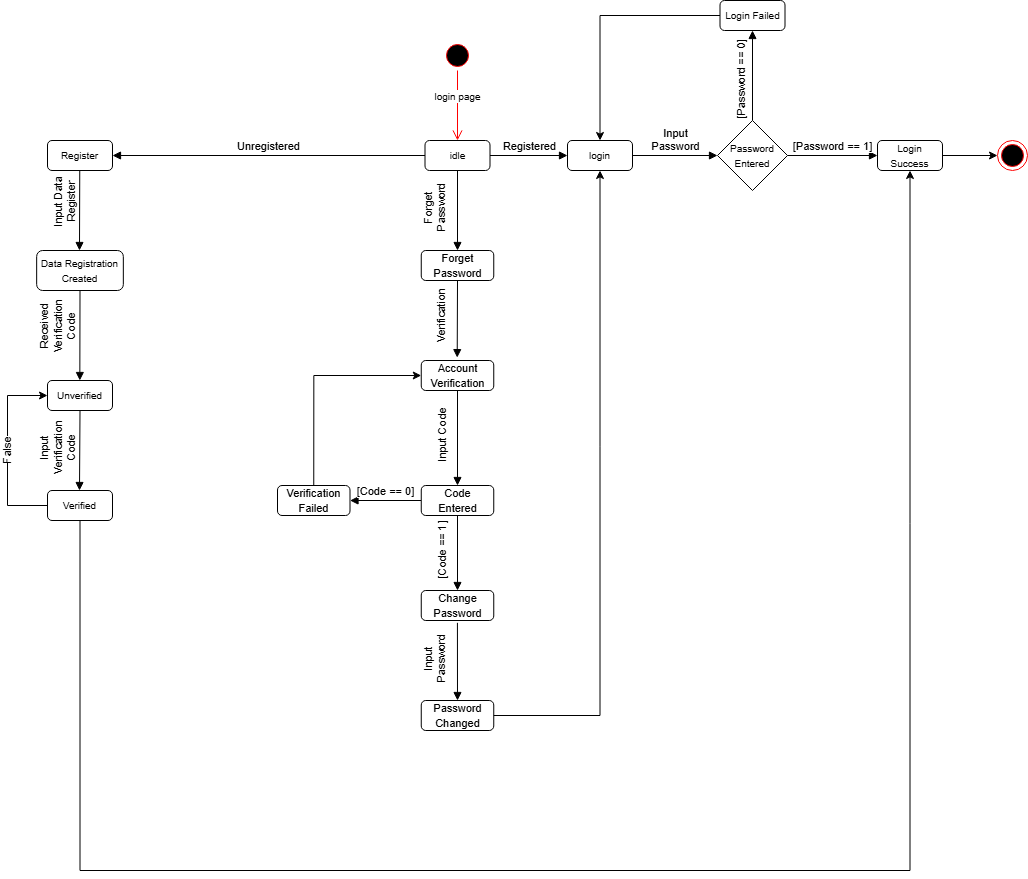

The diagram above was exported from draw.io. Its source (the exported page's mxGraphModel, read from the mxfile embedded in the PNG):
<mxGraphModel dx="2028" dy="1748" grid="1" gridSize="10" guides="1" tooltips="1" connect="1" arrows="1" fold="1" page="1" pageScale="1" pageWidth="850" pageHeight="1100" math="0" shadow="0">
  <root>
    <mxCell id="0" />
    <mxCell id="1" parent="0" />
    <mxCell id="08wwgERbT9x2wJCMUFQg-1" parent="1" style="ellipse;html=1;shape=startState;fillColor=#000000;strokeColor=#ff0000;" value="" vertex="1">
      <mxGeometry height="30" width="30" x="425" y="20" as="geometry" />
    </mxCell>
    <mxCell id="08wwgERbT9x2wJCMUFQg-2" edge="1" parent="1" source="08wwgERbT9x2wJCMUFQg-1" style="edgeStyle=orthogonalEdgeStyle;html=1;verticalAlign=bottom;endArrow=open;endSize=8;strokeColor=#ff0000;rounded=0;entryX=0.5;entryY=0;entryDx=0;entryDy=0;" target="08wwgERbT9x2wJCMUFQg-6" value="&lt;div&gt;&lt;font style=&quot;font-size: 10px;&quot;&gt;login page&lt;/font&gt;&lt;/div&gt;">
      <mxGeometry relative="1" as="geometry">
        <mxPoint x="440" y="110" as="targetPoint" />
      </mxGeometry>
    </mxCell>
    <mxCell id="08wwgERbT9x2wJCMUFQg-6" parent="1" style="rounded=1;whiteSpace=wrap;html=1;" value="&lt;font style=&quot;font-size: 10px;&quot;&gt;idle&lt;/font&gt;" vertex="1">
      <mxGeometry height="30" width="65" x="407.5" y="120" as="geometry" />
    </mxCell>
    <mxCell id="08wwgERbT9x2wJCMUFQg-10" parent="1" style="rounded=1;whiteSpace=wrap;html=1;" value="&lt;font style=&quot;font-size: 10px;&quot;&gt;login&lt;/font&gt;" vertex="1">
      <mxGeometry height="30" width="65" x="550" y="120" as="geometry" />
    </mxCell>
    <mxCell id="08wwgERbT9x2wJCMUFQg-21" parent="1" style="rhombus;whiteSpace=wrap;html=1;" value="&lt;span style=&quot;font-size: 10px;&quot;&gt;Password Entered&lt;/span&gt;" vertex="1">
      <mxGeometry height="70" width="70" x="700" y="100" as="geometry" />
    </mxCell>
    <mxCell id="08wwgERbT9x2wJCMUFQg-22" parent="1" style="rounded=1;whiteSpace=wrap;html=1;" value="&lt;span style=&quot;font-size: 10px;&quot;&gt;Login Failed&lt;/span&gt;" vertex="1">
      <mxGeometry height="30" width="65" x="702.5" y="-20" as="geometry" />
    </mxCell>
    <mxCell id="08wwgERbT9x2wJCMUFQg-23" edge="1" parent="1" source="08wwgERbT9x2wJCMUFQg-22" style="endArrow=classic;html=1;rounded=0;entryX=0.5;entryY=0;entryDx=0;entryDy=0;exitX=0;exitY=0.5;exitDx=0;exitDy=0;edgeStyle=orthogonalEdgeStyle;" target="08wwgERbT9x2wJCMUFQg-10" value="">
      <mxGeometry height="50" relative="1" width="50" as="geometry">
        <mxPoint x="600" y="240" as="sourcePoint" />
        <mxPoint x="650" y="190" as="targetPoint" />
      </mxGeometry>
    </mxCell>
    <mxCell id="08wwgERbT9x2wJCMUFQg-27" parent="1" style="rounded=1;whiteSpace=wrap;html=1;" value="&lt;span style=&quot;font-size: 10px;&quot;&gt;Login Success&lt;/span&gt;" vertex="1">
      <mxGeometry height="30" width="65" x="860" y="120" as="geometry" />
    </mxCell>
    <mxCell id="08wwgERbT9x2wJCMUFQg-29" edge="1" parent="1" source="08wwgERbT9x2wJCMUFQg-27" style="endArrow=classic;html=1;rounded=0;exitX=1;exitY=0.5;exitDx=0;exitDy=0;" value="">
      <mxGeometry height="50" relative="1" width="50" as="geometry">
        <mxPoint x="940" y="180" as="sourcePoint" />
        <mxPoint x="980" y="135" as="targetPoint" />
      </mxGeometry>
    </mxCell>
    <mxCell id="08wwgERbT9x2wJCMUFQg-30" parent="1" style="ellipse;html=1;shape=endState;fillColor=#000000;strokeColor=#ff0000;" value="" vertex="1">
      <mxGeometry height="30" width="30" x="980" y="120" as="geometry" />
    </mxCell>
    <mxCell id="08wwgERbT9x2wJCMUFQg-31" edge="1" parent="1" source="08wwgERbT9x2wJCMUFQg-6" style="html=1;verticalAlign=bottom;endArrow=block;curved=0;rounded=0;exitX=1;exitY=0.5;exitDx=0;exitDy=0;entryX=0;entryY=0.5;entryDx=0;entryDy=0;" target="08wwgERbT9x2wJCMUFQg-10" value="Registered">
      <mxGeometry relative="1" width="80" as="geometry">
        <mxPoint x="480" y="134.66" as="sourcePoint" />
        <mxPoint x="560" y="134.66" as="targetPoint" />
      </mxGeometry>
    </mxCell>
    <mxCell id="08wwgERbT9x2wJCMUFQg-34" edge="1" parent="1" source="08wwgERbT9x2wJCMUFQg-10" style="html=1;verticalAlign=bottom;endArrow=block;curved=0;rounded=0;exitX=1;exitY=0.5;exitDx=0;exitDy=0;entryX=0;entryY=0.5;entryDx=0;entryDy=0;" target="08wwgERbT9x2wJCMUFQg-21" value="Input&lt;div&gt;Password&lt;/div&gt;">
      <mxGeometry relative="1" width="80" as="geometry">
        <mxPoint x="622.5" y="134.76" as="sourcePoint" />
        <mxPoint x="702.5" y="134.76" as="targetPoint" />
      </mxGeometry>
    </mxCell>
    <mxCell id="08wwgERbT9x2wJCMUFQg-35" edge="1" parent="1" source="08wwgERbT9x2wJCMUFQg-21" style="html=1;verticalAlign=bottom;endArrow=block;curved=0;rounded=0;exitX=1;exitY=0.5;exitDx=0;exitDy=0;entryX=0;entryY=0.5;entryDx=0;entryDy=0;" target="08wwgERbT9x2wJCMUFQg-27" value="[Password == 1]">
      <mxGeometry relative="1" width="80" as="geometry">
        <mxPoint as="offset" />
        <mxPoint x="790" y="134.76" as="sourcePoint" />
        <mxPoint x="870" y="134.76" as="targetPoint" />
      </mxGeometry>
    </mxCell>
    <mxCell id="08wwgERbT9x2wJCMUFQg-36" edge="1" parent="1" source="08wwgERbT9x2wJCMUFQg-21" style="html=1;verticalAlign=bottom;endArrow=block;curved=0;rounded=0;horizontal=0;exitX=0.5;exitY=0;exitDx=0;exitDy=0;entryX=0.5;entryY=1;entryDx=0;entryDy=0;" target="08wwgERbT9x2wJCMUFQg-22" value="[Password == 0]">
      <mxGeometry relative="1" width="80" x="-0.1429" y="5" as="geometry">
        <mxPoint as="offset" />
        <mxPoint x="760" y="70" as="sourcePoint" />
        <mxPoint x="847.5" y="70" as="targetPoint" />
      </mxGeometry>
    </mxCell>
    <mxCell id="08wwgERbT9x2wJCMUFQg-38" edge="1" parent="1" source="08wwgERbT9x2wJCMUFQg-6" style="html=1;verticalAlign=bottom;endArrow=block;curved=0;rounded=0;exitX=0.5;exitY=1;exitDx=0;exitDy=0;horizontal=0;" value="Forget&lt;div&gt;Password&lt;/div&gt;">
      <mxGeometry relative="1" width="80" y="-10" as="geometry">
        <mxPoint as="offset" />
        <mxPoint x="390" y="220" as="sourcePoint" />
        <mxPoint x="440" y="230" as="targetPoint" />
      </mxGeometry>
    </mxCell>
    <mxCell id="08wwgERbT9x2wJCMUFQg-39" parent="1" style="rounded=1;whiteSpace=wrap;html=1;" value="&lt;span style=&quot;font-size: 11px; white-space: nowrap; color: light-dark(rgb(0, 0, 0), rgb(255, 255, 255));&quot;&gt;Forget&lt;/span&gt;&lt;div&gt;&lt;span style=&quot;font-size: 11px; white-space: nowrap; background-color: transparent; color: light-dark(rgb(0, 0, 0), rgb(255, 255, 255));&quot;&gt;Password&lt;/span&gt;&lt;/div&gt;" vertex="1">
      <mxGeometry height="30" width="72.5" x="403.75" y="230" as="geometry" />
    </mxCell>
    <mxCell id="08wwgERbT9x2wJCMUFQg-41" edge="1" parent="1" source="08wwgERbT9x2wJCMUFQg-39" style="html=1;verticalAlign=bottom;endArrow=block;curved=0;rounded=0;horizontal=0;exitX=0.5;exitY=1;exitDx=0;exitDy=0;entryX=0.496;entryY=-0.096;entryDx=0;entryDy=0;entryPerimeter=0;" target="08wwgERbT9x2wJCMUFQg-42" value="Verification">
      <mxGeometry relative="1" width="80" y="-10" as="geometry">
        <mxPoint as="offset" />
        <mxPoint x="440" y="280" as="sourcePoint" />
        <mxPoint x="439.74" y="340" as="targetPoint" />
      </mxGeometry>
    </mxCell>
    <mxCell id="08wwgERbT9x2wJCMUFQg-42" parent="1" style="rounded=1;whiteSpace=wrap;html=1;" value="&lt;span style=&quot;font-size: 11px; text-wrap-mode: nowrap;&quot;&gt;Account&lt;/span&gt;&lt;div&gt;&lt;span style=&quot;font-size: 11px; text-wrap-mode: nowrap;&quot;&gt;Verification&lt;/span&gt;&lt;/div&gt;" vertex="1">
      <mxGeometry height="30" width="72.5" x="403.75" y="340" as="geometry" />
    </mxCell>
    <mxCell id="08wwgERbT9x2wJCMUFQg-44" edge="1" parent="1" source="08wwgERbT9x2wJCMUFQg-42" style="html=1;verticalAlign=bottom;endArrow=block;curved=0;rounded=0;horizontal=0;exitX=0.5;exitY=1;exitDx=0;exitDy=0;entryX=0.5;entryY=0;entryDx=0;entryDy=0;" target="vdB5dtyEYA4eob9dOqSd-3" value="Input Code">
      <mxGeometry relative="1" width="80" y="-10" as="geometry">
        <mxPoint as="offset" />
        <mxPoint x="439.74" y="380" as="sourcePoint" />
        <mxPoint x="440" y="449.9999999999998" as="targetPoint" />
      </mxGeometry>
    </mxCell>
    <mxCell id="08wwgERbT9x2wJCMUFQg-46" edge="1" parent="1" source="vdB5dtyEYA4eob9dOqSd-3" style="html=1;verticalAlign=bottom;endArrow=block;curved=0;rounded=0;exitX=0;exitY=0.5;exitDx=0;exitDy=0;entryX=1;entryY=0.5;entryDx=0;entryDy=0;" target="08wwgERbT9x2wJCMUFQg-47" value="[Code == 0]">
      <mxGeometry relative="1" width="80" x="0.0012" as="geometry">
        <mxPoint as="offset" />
        <mxPoint x="410" y="479.9999999999998" as="sourcePoint" />
        <mxPoint x="340" y="480" as="targetPoint" />
      </mxGeometry>
    </mxCell>
    <mxCell id="08wwgERbT9x2wJCMUFQg-47" parent="1" style="rounded=1;whiteSpace=wrap;html=1;" value="&lt;span style=&quot;font-size: 11px; text-wrap-mode: nowrap;&quot;&gt;Verification&lt;/span&gt;&lt;div&gt;&lt;span style=&quot;font-size: 11px; text-wrap-mode: nowrap;&quot;&gt;Failed&lt;/span&gt;&lt;/div&gt;" vertex="1">
      <mxGeometry height="30" width="72.5" x="260" y="465" as="geometry" />
    </mxCell>
    <mxCell id="08wwgERbT9x2wJCMUFQg-48" edge="1" parent="1" source="08wwgERbT9x2wJCMUFQg-47" style="endArrow=classic;html=1;rounded=0;exitX=0.5;exitY=0;exitDx=0;exitDy=0;entryX=0;entryY=0.5;entryDx=0;entryDy=0;edgeStyle=orthogonalEdgeStyle;" target="08wwgERbT9x2wJCMUFQg-42" value="">
      <mxGeometry height="50" relative="1" width="50" as="geometry">
        <mxPoint x="320" y="420" as="sourcePoint" />
        <mxPoint x="370" y="370" as="targetPoint" />
      </mxGeometry>
    </mxCell>
    <mxCell id="08wwgERbT9x2wJCMUFQg-49" edge="1" parent="1" source="vdB5dtyEYA4eob9dOqSd-3" style="html=1;verticalAlign=bottom;endArrow=block;curved=0;rounded=0;horizontal=0;exitX=0.5;exitY=1;exitDx=0;exitDy=0;entryX=0.5;entryY=0;entryDx=0;entryDy=0;" target="08wwgERbT9x2wJCMUFQg-50" value="[Code == 1]">
      <mxGeometry relative="1" width="80" y="-10" as="geometry">
        <mxPoint as="offset" />
        <mxPoint x="440" y="509.9999999999998" as="sourcePoint" />
        <mxPoint x="440" y="610" as="targetPoint" />
      </mxGeometry>
    </mxCell>
    <mxCell id="08wwgERbT9x2wJCMUFQg-50" parent="1" style="rounded=1;whiteSpace=wrap;html=1;" value="&lt;span style=&quot;font-size: 11px; text-wrap-mode: nowrap;&quot;&gt;Change&lt;/span&gt;&lt;div&gt;&lt;span style=&quot;font-size: 11px; text-wrap-mode: nowrap;&quot;&gt;Password&lt;/span&gt;&lt;/div&gt;" vertex="1">
      <mxGeometry height="30" width="72.5" x="403.75" y="570" as="geometry" />
    </mxCell>
    <mxCell id="08wwgERbT9x2wJCMUFQg-53" edge="1" parent="1" source="08wwgERbT9x2wJCMUFQg-50" style="html=1;verticalAlign=bottom;endArrow=block;curved=0;rounded=0;horizontal=0;exitX=0.499;exitY=1.078;exitDx=0;exitDy=0;entryX=0.5;entryY=0;entryDx=0;entryDy=0;exitPerimeter=0;" target="08wwgERbT9x2wJCMUFQg-54" value="Input&lt;div&gt;Password&lt;/div&gt;">
      <mxGeometry relative="1" width="80" y="-10" as="geometry">
        <mxPoint as="offset" />
        <mxPoint x="439.85" y="610" as="sourcePoint" />
        <mxPoint x="439.85" y="670" as="targetPoint" />
      </mxGeometry>
    </mxCell>
    <mxCell id="08wwgERbT9x2wJCMUFQg-54" parent="1" style="rounded=1;whiteSpace=wrap;html=1;" value="&lt;div&gt;&lt;span style=&quot;font-size: 11px; white-space: nowrap;&quot;&gt;Password&lt;/span&gt;&lt;span style=&quot;font-size: 11px; text-wrap-mode: nowrap;&quot;&gt;&lt;/span&gt;&lt;/div&gt;&lt;span style=&quot;font-size: 11px; text-wrap-mode: nowrap;&quot;&gt;Changed&lt;/span&gt;" vertex="1">
      <mxGeometry height="30" width="72.5" x="403.75" y="680" as="geometry" />
    </mxCell>
    <mxCell id="08wwgERbT9x2wJCMUFQg-55" edge="1" parent="1" source="08wwgERbT9x2wJCMUFQg-54" style="endArrow=classic;html=1;rounded=0;exitX=1;exitY=0.5;exitDx=0;exitDy=0;entryX=0.5;entryY=1;entryDx=0;entryDy=0;edgeStyle=orthogonalEdgeStyle;" target="08wwgERbT9x2wJCMUFQg-10" value="">
      <mxGeometry height="50" relative="1" width="50" as="geometry">
        <mxPoint x="500" y="710" as="sourcePoint" />
        <mxPoint x="590" y="409.04761904761904" as="targetPoint" />
      </mxGeometry>
    </mxCell>
    <mxCell id="08wwgERbT9x2wJCMUFQg-57" parent="1" style="rounded=1;whiteSpace=wrap;html=1;" value="&lt;font style=&quot;font-size: 10px;&quot;&gt;Register&lt;/font&gt;" vertex="1">
      <mxGeometry height="30" width="65" x="30" y="120" as="geometry" />
    </mxCell>
    <mxCell id="08wwgERbT9x2wJCMUFQg-58" edge="1" parent="1" source="08wwgERbT9x2wJCMUFQg-6" style="html=1;verticalAlign=bottom;endArrow=block;curved=0;rounded=0;exitX=0;exitY=0.5;exitDx=0;exitDy=0;entryX=1;entryY=0.5;entryDx=0;entryDy=0;" target="08wwgERbT9x2wJCMUFQg-57" value="Unregistered">
      <mxGeometry relative="1" width="80" as="geometry">
        <mxPoint x="160" y="134.41" as="sourcePoint" />
        <mxPoint x="238" y="134.41" as="targetPoint" />
      </mxGeometry>
    </mxCell>
    <mxCell id="08wwgERbT9x2wJCMUFQg-61" edge="1" parent="1" style="html=1;verticalAlign=bottom;endArrow=block;curved=0;rounded=0;exitX=0.5;exitY=1;exitDx=0;exitDy=0;horizontal=0;" value="Input Data&lt;div&gt;Register&lt;/div&gt;">
      <mxGeometry relative="1" width="80" x="-0.1434" y="-2" as="geometry">
        <mxPoint as="offset" />
        <mxPoint x="62.25" y="150" as="sourcePoint" />
        <mxPoint x="62" y="230" as="targetPoint" />
      </mxGeometry>
    </mxCell>
    <mxCell id="08wwgERbT9x2wJCMUFQg-62" parent="1" style="rounded=1;whiteSpace=wrap;html=1;" value="&lt;font style=&quot;font-size: 10px;&quot;&gt;Data Registration&lt;/font&gt;&lt;div&gt;&lt;font style=&quot;font-size: 10px;&quot;&gt;Created&lt;/font&gt;&lt;/div&gt;" vertex="1">
      <mxGeometry height="40" width="86.67" x="19.17" y="230" as="geometry" />
    </mxCell>
    <mxCell id="08wwgERbT9x2wJCMUFQg-63" edge="1" parent="1" source="08wwgERbT9x2wJCMUFQg-62" style="html=1;verticalAlign=bottom;endArrow=block;curved=0;rounded=0;horizontal=0;exitX=0.5;exitY=1;exitDx=0;exitDy=0;" value="Received&lt;div&gt;Verification&lt;/div&gt;&lt;div&gt;Code&lt;/div&gt;">
      <mxGeometry relative="1" width="80" x="-0.1434" y="-2" as="geometry">
        <mxPoint as="offset" />
        <mxPoint x="62" y="270" as="sourcePoint" />
        <mxPoint x="62.33" y="360" as="targetPoint" />
      </mxGeometry>
    </mxCell>
    <mxCell id="08wwgERbT9x2wJCMUFQg-65" parent="1" style="rounded=1;whiteSpace=wrap;html=1;" value="&lt;font style=&quot;font-size: 10px;&quot;&gt;Unverified&lt;/font&gt;" vertex="1">
      <mxGeometry height="30" width="65" x="30" y="360" as="geometry" />
    </mxCell>
    <mxCell id="08wwgERbT9x2wJCMUFQg-66" edge="1" parent="1" source="08wwgERbT9x2wJCMUFQg-65" style="html=1;verticalAlign=bottom;endArrow=block;curved=0;rounded=0;horizontal=0;exitX=0.5;exitY=1;exitDx=0;exitDy=0;" value="Input&lt;div&gt;Verification&lt;/div&gt;&lt;div&gt;Code&lt;/div&gt;">
      <mxGeometry relative="1" width="80" x="0.0004" y="-2" as="geometry">
        <mxPoint as="offset" />
        <mxPoint x="62.84" y="400" as="sourcePoint" />
        <mxPoint x="62" y="470" as="targetPoint" />
      </mxGeometry>
    </mxCell>
    <mxCell id="08wwgERbT9x2wJCMUFQg-67" parent="1" style="rounded=1;whiteSpace=wrap;html=1;" value="&lt;font style=&quot;font-size: 10px;&quot;&gt;Verified&lt;/font&gt;" vertex="1">
      <mxGeometry height="30" width="65" x="30" y="470" as="geometry" />
    </mxCell>
    <mxCell id="08wwgERbT9x2wJCMUFQg-72" edge="1" parent="1" source="08wwgERbT9x2wJCMUFQg-67" style="endArrow=classic;html=1;rounded=0;edgeStyle=orthogonalEdgeStyle;exitX=0;exitY=0.5;exitDx=0;exitDy=0;entryX=0;entryY=0.5;entryDx=0;entryDy=0;" target="08wwgERbT9x2wJCMUFQg-65" value="">
      <mxGeometry relative="1" as="geometry">
        <Array as="points">
          <mxPoint x="-10" y="485" />
          <mxPoint x="-10" y="375" />
        </Array>
        <mxPoint x="-70" y="374.89" as="sourcePoint" />
        <mxPoint x="-20" y="370" as="targetPoint" />
      </mxGeometry>
    </mxCell>
    <mxCell id="08wwgERbT9x2wJCMUFQg-73" connectable="0" parent="08wwgERbT9x2wJCMUFQg-72" style="edgeLabel;resizable=0;html=1;;align=center;verticalAlign=middle;rotation=-90;" value="False" vertex="1">
      <mxGeometry relative="1" as="geometry">
        <mxPoint x="-1" as="offset" />
      </mxGeometry>
    </mxCell>
    <mxCell id="08wwgERbT9x2wJCMUFQg-75" edge="1" parent="1" source="08wwgERbT9x2wJCMUFQg-67" style="endArrow=classic;html=1;rounded=0;exitX=0.5;exitY=1;exitDx=0;exitDy=0;entryX=0.5;entryY=1;entryDx=0;entryDy=0;edgeStyle=orthogonalEdgeStyle;" target="08wwgERbT9x2wJCMUFQg-27" value="">
      <mxGeometry height="50" relative="1" width="50" as="geometry">
        <Array as="points">
          <mxPoint x="63" y="850" />
          <mxPoint x="893" y="850" />
        </Array>
        <mxPoint x="440" y="610" as="sourcePoint" />
        <mxPoint x="490" y="560" as="targetPoint" />
      </mxGeometry>
    </mxCell>
    <mxCell id="vdB5dtyEYA4eob9dOqSd-3" parent="1" style="rounded=1;whiteSpace=wrap;html=1;" value="&lt;span style=&quot;white-space: nowrap; font-size: 11px;&quot;&gt;Code&lt;/span&gt;&lt;div&gt;&lt;span style=&quot;font-size: 11px; white-space: nowrap;&quot;&gt;Entered&lt;/span&gt;&lt;/div&gt;" vertex="1">
      <mxGeometry height="30" width="72.5" x="403.75" y="465" as="geometry" />
    </mxCell>
  </root>
</mxGraphModel>